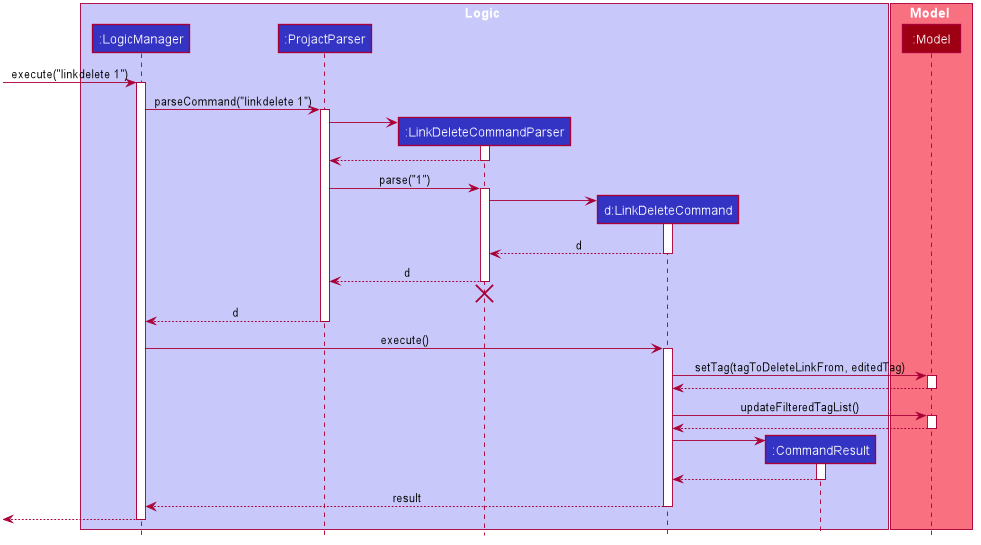

The diagram above was rendered by PlantUML. Its source (embedded in the PNG):
@startuml








skinparam BackgroundColor #FFFFFFF

skinparam Shadowing false

skinparam Class {
    FontColor #FFFFFF
    BorderThickness 1
    BorderColor #FFFFFF
    StereotypeFontColor #FFFFFF
    FontName Arial
}

skinparam Actor {
    BorderColor #000000
    Color #000000
    FontName Arial
}

skinparam Sequence {
    MessageAlign center
    BoxFontSize 15
    BoxPadding 0
    BoxFontColor #FFFFFF
    FontName Arial
}

skinparam Participant {
    FontColor #FFFFFFF
    Padding 20
}

skinparam MinClassWidth 50
skinparam ParticipantPadding 10
skinparam Shadowing false
skinparam DefaultTextAlignment center
skinparam packageStyle Rectangle

hide footbox
hide members
hide circle

box Logic #C8C8FA
participant ":LogicManager" as LogicManager #3333C4
participant ":ProjactParser" as ProjactParser #3333C4
participant ":LinkDeleteCommandParser" as LinkDeleteCommandParser #3333C4
participant "d:LinkDeleteCommand" as LinkDeleteCommand #3333C4
participant ":CommandResult" as CommandResult #3333C4
end box

box Model #F97181
participant ":Model" as Model #9D0012
end box

[-> LogicManager : execute("linkdelete 1")
activate LogicManager

LogicManager -> ProjactParser : parseCommand("linkdelete 1")
activate ProjactParser

create LinkDeleteCommandParser
ProjactParser -> LinkDeleteCommandParser
activate LinkDeleteCommandParser

LinkDeleteCommandParser --> ProjactParser
deactivate LinkDeleteCommandParser

ProjactParser -> LinkDeleteCommandParser : parse("1")
activate LinkDeleteCommandParser

create LinkDeleteCommand
LinkDeleteCommandParser -> LinkDeleteCommand
activate LinkDeleteCommand

LinkDeleteCommand --> LinkDeleteCommandParser : d
deactivate LinkDeleteCommand

LinkDeleteCommandParser --> ProjactParser : d
deactivate LinkDeleteCommandParser
LinkDeleteCommandParser -[hidden]-> ProjactParser
destroy LinkDeleteCommandParser

ProjactParser --> LogicManager : d
deactivate ProjactParser

LogicManager -> LinkDeleteCommand : execute()
activate LinkDeleteCommand

LinkDeleteCommand -> Model : setTag(tagToDeleteLinkFrom, editedTag)
activate Model
Model ---> LinkDeleteCommand
deactivate Model

LinkDeleteCommand -> Model : updateFilteredTagList()
activate Model
Model ---> LinkDeleteCommand
deactivate Model

create CommandResult
LinkDeleteCommand -> CommandResult
activate CommandResult

CommandResult --> LinkDeleteCommand
deactivate CommandResult

LinkDeleteCommand --> LogicManager : result
deactivate LinkDeleteCommand

[<--LogicManager
deactivate LogicManager
@enduml